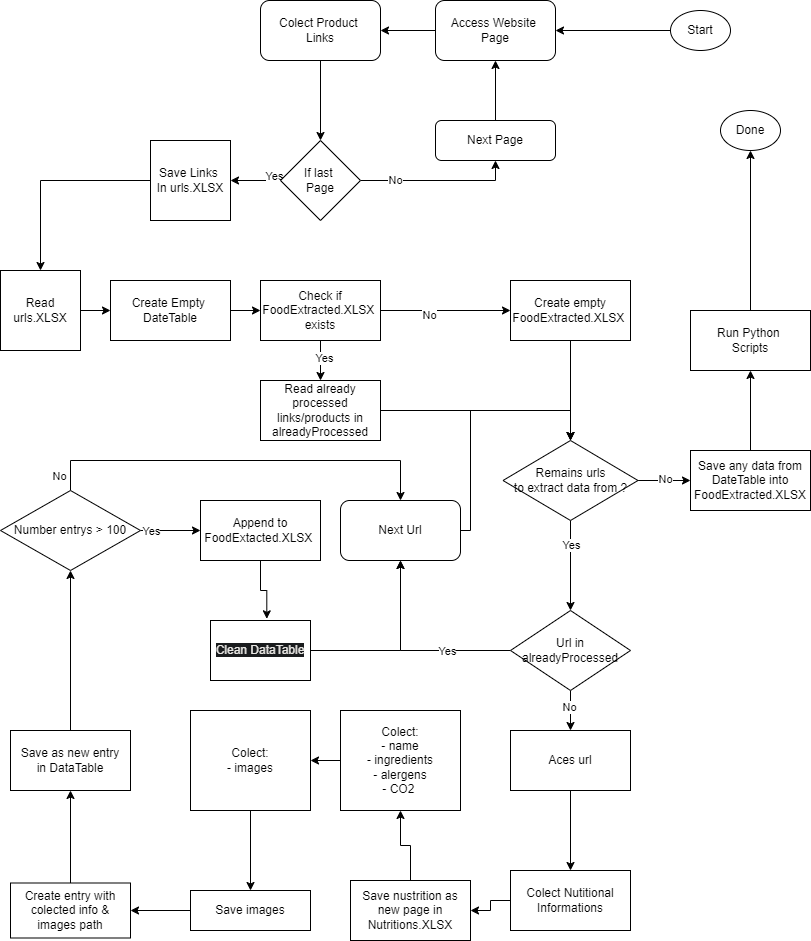

The diagram above was exported from draw.io. Its source (the exported page's mxGraphModel, read from the mxfile embedded in the PNG):
<mxGraphModel dx="1841" dy="1019" grid="1" gridSize="10" guides="1" tooltips="1" connect="1" arrows="1" fold="1" page="1" pageScale="1" pageWidth="827" pageHeight="1169" math="0" shadow="0">
  <root>
    <mxCell id="0" />
    <mxCell id="1" parent="0" />
    <mxCell id="hRDW94dUxAx02mKHm6I5-17" style="edgeStyle=orthogonalEdgeStyle;rounded=0;orthogonalLoop=1;jettySize=auto;html=1;entryX=1;entryY=0.5;entryDx=0;entryDy=0;" parent="1" source="hRDW94dUxAx02mKHm6I5-1" target="hRDW94dUxAx02mKHm6I5-2" edge="1">
      <mxGeometry relative="1" as="geometry" />
    </mxCell>
    <mxCell id="hRDW94dUxAx02mKHm6I5-1" value="Start" style="ellipse;whiteSpace=wrap;html=1;" parent="1" vertex="1">
      <mxGeometry x="740" y="120" width="60" height="40" as="geometry" />
    </mxCell>
    <mxCell id="hRDW94dUxAx02mKHm6I5-13" style="edgeStyle=orthogonalEdgeStyle;rounded=0;orthogonalLoop=1;jettySize=auto;html=1;entryX=1;entryY=0.5;entryDx=0;entryDy=0;" parent="1" source="hRDW94dUxAx02mKHm6I5-2" target="hRDW94dUxAx02mKHm6I5-4" edge="1">
      <mxGeometry relative="1" as="geometry" />
    </mxCell>
    <mxCell id="hRDW94dUxAx02mKHm6I5-2" value="Access Web&lt;span data-darkreader-inline-color=&quot;&quot; data-darkreader-inline-bgcolor=&quot;&quot; style=&quot;background-color: initial; color: rgb(0, 0, 0); --darkreader-inline-bgcolor: initial; --darkreader-inline-color: #e8e6e3;&quot;&gt;site&amp;nbsp;&lt;/span&gt;&lt;div&gt;&lt;span data-darkreader-inline-color=&quot;&quot; data-darkreader-inline-bgcolor=&quot;&quot; style=&quot;background-color: initial; color: rgb(0, 0, 0); --darkreader-inline-bgcolor: initial; --darkreader-inline-color: #e8e6e3;&quot;&gt;Page&lt;/span&gt;&lt;/div&gt;" style="rounded=1;whiteSpace=wrap;html=1;" parent="1" vertex="1">
      <mxGeometry x="505" y="110" width="120" height="60" as="geometry" />
    </mxCell>
    <mxCell id="hRDW94dUxAx02mKHm6I5-8" style="edgeStyle=orthogonalEdgeStyle;rounded=0;orthogonalLoop=1;jettySize=auto;html=1;exitX=0.5;exitY=1;exitDx=0;exitDy=0;entryX=0.5;entryY=0;entryDx=0;entryDy=0;" parent="1" source="hRDW94dUxAx02mKHm6I5-4" target="hRDW94dUxAx02mKHm6I5-7" edge="1">
      <mxGeometry relative="1" as="geometry" />
    </mxCell>
    <mxCell id="hRDW94dUxAx02mKHm6I5-4" value="Colect Product&amp;nbsp;&lt;br&gt;Links" style="rounded=1;whiteSpace=wrap;html=1;" parent="1" vertex="1">
      <mxGeometry x="330" y="110" width="120" height="60" as="geometry" />
    </mxCell>
    <mxCell id="hRDW94dUxAx02mKHm6I5-9" style="edgeStyle=orthogonalEdgeStyle;rounded=0;orthogonalLoop=1;jettySize=auto;html=1;exitX=1;exitY=0.5;exitDx=0;exitDy=0;entryX=0.5;entryY=1;entryDx=0;entryDy=0;" parent="1" source="hRDW94dUxAx02mKHm6I5-7" target="hRDW94dUxAx02mKHm6I5-11" edge="1">
      <mxGeometry relative="1" as="geometry" />
    </mxCell>
    <mxCell id="hRDW94dUxAx02mKHm6I5-10" value="No" style="edgeLabel;html=1;align=center;verticalAlign=middle;resizable=0;points=[];" parent="hRDW94dUxAx02mKHm6I5-9" vertex="1" connectable="0">
      <mxGeometry x="-0.5576" y="1" relative="1" as="geometry">
        <mxPoint as="offset" />
      </mxGeometry>
    </mxCell>
    <mxCell id="hRDW94dUxAx02mKHm6I5-15" value="" style="edgeStyle=orthogonalEdgeStyle;rounded=0;orthogonalLoop=1;jettySize=auto;html=1;" parent="1" source="hRDW94dUxAx02mKHm6I5-7" target="hRDW94dUxAx02mKHm6I5-18" edge="1">
      <mxGeometry relative="1" as="geometry">
        <mxPoint x="540" y="280" as="targetPoint" />
      </mxGeometry>
    </mxCell>
    <mxCell id="hRDW94dUxAx02mKHm6I5-16" value="Yes" style="edgeLabel;html=1;align=center;verticalAlign=middle;resizable=0;points=[];" parent="hRDW94dUxAx02mKHm6I5-15" vertex="1" connectable="0">
      <mxGeometry x="-0.7164" y="-5" relative="1" as="geometry">
        <mxPoint as="offset" />
      </mxGeometry>
    </mxCell>
    <mxCell id="hRDW94dUxAx02mKHm6I5-7" value="If last&amp;nbsp;&lt;br&gt;Page" style="rhombus;whiteSpace=wrap;html=1;" parent="1" vertex="1">
      <mxGeometry x="350" y="250" width="80" height="80" as="geometry" />
    </mxCell>
    <mxCell id="hRDW94dUxAx02mKHm6I5-12" style="edgeStyle=orthogonalEdgeStyle;rounded=0;orthogonalLoop=1;jettySize=auto;html=1;entryX=0.5;entryY=1;entryDx=0;entryDy=0;" parent="1" source="hRDW94dUxAx02mKHm6I5-11" target="hRDW94dUxAx02mKHm6I5-2" edge="1">
      <mxGeometry relative="1" as="geometry" />
    </mxCell>
    <mxCell id="hRDW94dUxAx02mKHm6I5-11" value="Next Page" style="rounded=1;whiteSpace=wrap;html=1;" parent="1" vertex="1">
      <mxGeometry x="505" y="230" width="120" height="40" as="geometry" />
    </mxCell>
    <mxCell id="hRDW94dUxAx02mKHm6I5-81" style="edgeStyle=orthogonalEdgeStyle;rounded=0;orthogonalLoop=1;jettySize=auto;html=1;entryX=0.5;entryY=0;entryDx=0;entryDy=0;" parent="1" source="hRDW94dUxAx02mKHm6I5-18" target="hRDW94dUxAx02mKHm6I5-21" edge="1">
      <mxGeometry relative="1" as="geometry" />
    </mxCell>
    <mxCell id="hRDW94dUxAx02mKHm6I5-18" value="Save Links&amp;nbsp;&lt;br&gt;In urls.XLSX" style="whiteSpace=wrap;html=1;aspect=fixed;" parent="1" vertex="1">
      <mxGeometry x="220" y="250" width="80" height="80" as="geometry" />
    </mxCell>
    <mxCell id="hRDW94dUxAx02mKHm6I5-24" value="" style="edgeStyle=orthogonalEdgeStyle;rounded=0;orthogonalLoop=1;jettySize=auto;html=1;" parent="1" source="hRDW94dUxAx02mKHm6I5-19" target="hRDW94dUxAx02mKHm6I5-23" edge="1">
      <mxGeometry relative="1" as="geometry" />
    </mxCell>
    <mxCell id="hRDW94dUxAx02mKHm6I5-19" value="Create Empty&amp;nbsp;&lt;br&gt;DateTable" style="rounded=0;whiteSpace=wrap;html=1;" parent="1" vertex="1">
      <mxGeometry x="180" y="390" width="120" height="60" as="geometry" />
    </mxCell>
    <mxCell id="hRDW94dUxAx02mKHm6I5-22" style="edgeStyle=orthogonalEdgeStyle;rounded=0;orthogonalLoop=1;jettySize=auto;html=1;" parent="1" source="hRDW94dUxAx02mKHm6I5-21" target="hRDW94dUxAx02mKHm6I5-19" edge="1">
      <mxGeometry relative="1" as="geometry" />
    </mxCell>
    <mxCell id="hRDW94dUxAx02mKHm6I5-21" value="Read urls.XLSX" style="whiteSpace=wrap;html=1;aspect=fixed;" parent="1" vertex="1">
      <mxGeometry x="70" y="380" width="80" height="80" as="geometry" />
    </mxCell>
    <mxCell id="hRDW94dUxAx02mKHm6I5-26" value="" style="edgeStyle=orthogonalEdgeStyle;rounded=0;orthogonalLoop=1;jettySize=auto;html=1;" parent="1" source="hRDW94dUxAx02mKHm6I5-23" target="hRDW94dUxAx02mKHm6I5-25" edge="1">
      <mxGeometry relative="1" as="geometry" />
    </mxCell>
    <mxCell id="hRDW94dUxAx02mKHm6I5-27" value="Yes" style="edgeLabel;html=1;align=center;verticalAlign=middle;resizable=0;points=[];" parent="hRDW94dUxAx02mKHm6I5-26" vertex="1" connectable="0">
      <mxGeometry x="-0.1506" y="3" relative="1" as="geometry">
        <mxPoint as="offset" />
      </mxGeometry>
    </mxCell>
    <mxCell id="hRDW94dUxAx02mKHm6I5-29" value="" style="edgeStyle=orthogonalEdgeStyle;rounded=0;orthogonalLoop=1;jettySize=auto;html=1;" parent="1" source="hRDW94dUxAx02mKHm6I5-23" target="hRDW94dUxAx02mKHm6I5-28" edge="1">
      <mxGeometry relative="1" as="geometry" />
    </mxCell>
    <mxCell id="hRDW94dUxAx02mKHm6I5-30" value="No" style="edgeLabel;html=1;align=center;verticalAlign=middle;resizable=0;points=[];" parent="hRDW94dUxAx02mKHm6I5-29" vertex="1" connectable="0">
      <mxGeometry x="-0.2575" y="-4" relative="1" as="geometry">
        <mxPoint as="offset" />
      </mxGeometry>
    </mxCell>
    <mxCell id="hRDW94dUxAx02mKHm6I5-23" value="Check if FoodExtracted.XLSX&amp;nbsp;&lt;br&gt;exists" style="rounded=0;whiteSpace=wrap;html=1;" parent="1" vertex="1">
      <mxGeometry x="330" y="390" width="120" height="60" as="geometry" />
    </mxCell>
    <mxCell id="hRDW94dUxAx02mKHm6I5-33" style="edgeStyle=orthogonalEdgeStyle;rounded=0;orthogonalLoop=1;jettySize=auto;html=1;entryX=0.5;entryY=0;entryDx=0;entryDy=0;" parent="1" source="hRDW94dUxAx02mKHm6I5-25" target="hRDW94dUxAx02mKHm6I5-31" edge="1">
      <mxGeometry relative="1" as="geometry">
        <mxPoint x="570" y="530" as="targetPoint" />
      </mxGeometry>
    </mxCell>
    <mxCell id="hRDW94dUxAx02mKHm6I5-25" value="Read already processed &lt;br&gt;links/products in&lt;br&gt;alreadyProcessed" style="rounded=0;whiteSpace=wrap;html=1;" parent="1" vertex="1">
      <mxGeometry x="330" y="490" width="120" height="60" as="geometry" />
    </mxCell>
    <mxCell id="hRDW94dUxAx02mKHm6I5-32" style="edgeStyle=orthogonalEdgeStyle;rounded=0;orthogonalLoop=1;jettySize=auto;html=1;exitX=0.5;exitY=1;exitDx=0;exitDy=0;entryX=0.5;entryY=0;entryDx=0;entryDy=0;" parent="1" source="hRDW94dUxAx02mKHm6I5-28" target="hRDW94dUxAx02mKHm6I5-31" edge="1">
      <mxGeometry relative="1" as="geometry" />
    </mxCell>
    <mxCell id="hRDW94dUxAx02mKHm6I5-28" value="Create empty FoodExtracted.XLSX&amp;nbsp;" style="rounded=0;whiteSpace=wrap;html=1;" parent="1" vertex="1">
      <mxGeometry x="580" y="390" width="120" height="60" as="geometry" />
    </mxCell>
    <mxCell id="hRDW94dUxAx02mKHm6I5-35" value="" style="edgeStyle=orthogonalEdgeStyle;rounded=0;orthogonalLoop=1;jettySize=auto;html=1;" parent="1" source="hRDW94dUxAx02mKHm6I5-31" target="hRDW94dUxAx02mKHm6I5-34" edge="1">
      <mxGeometry relative="1" as="geometry" />
    </mxCell>
    <mxCell id="hRDW94dUxAx02mKHm6I5-38" value="No" style="edgeLabel;html=1;align=center;verticalAlign=middle;resizable=0;points=[];" parent="hRDW94dUxAx02mKHm6I5-35" vertex="1" connectable="0">
      <mxGeometry x="0.0369" y="2" relative="1" as="geometry">
        <mxPoint as="offset" />
      </mxGeometry>
    </mxCell>
    <mxCell id="hRDW94dUxAx02mKHm6I5-40" value="" style="edgeStyle=orthogonalEdgeStyle;rounded=0;orthogonalLoop=1;jettySize=auto;html=1;entryX=0.5;entryY=0;entryDx=0;entryDy=0;" parent="1" source="hRDW94dUxAx02mKHm6I5-31" target="hRDW94dUxAx02mKHm6I5-42" edge="1">
      <mxGeometry relative="1" as="geometry">
        <mxPoint x="640" y="720" as="targetPoint" />
      </mxGeometry>
    </mxCell>
    <mxCell id="hRDW94dUxAx02mKHm6I5-41" value="Yes" style="edgeLabel;html=1;align=center;verticalAlign=middle;resizable=0;points=[];" parent="hRDW94dUxAx02mKHm6I5-40" vertex="1" connectable="0">
      <mxGeometry x="-0.4712" relative="1" as="geometry">
        <mxPoint as="offset" />
      </mxGeometry>
    </mxCell>
    <mxCell id="hRDW94dUxAx02mKHm6I5-31" value="Remains urls&lt;div&gt;to extract data from ?&lt;/div&gt;" style="rhombus;whiteSpace=wrap;html=1;" parent="1" vertex="1">
      <mxGeometry x="572.5" y="550" width="135" height="80" as="geometry" />
    </mxCell>
    <mxCell id="hRDW94dUxAx02mKHm6I5-37" style="edgeStyle=orthogonalEdgeStyle;rounded=0;orthogonalLoop=1;jettySize=auto;html=1;entryX=0.5;entryY=1;entryDx=0;entryDy=0;" parent="1" source="hRDW94dUxAx02mKHm6I5-34" target="CU5lF4GStVVeIPLK6H-z-1" edge="1">
      <mxGeometry relative="1" as="geometry" />
    </mxCell>
    <mxCell id="hRDW94dUxAx02mKHm6I5-34" value="Save any data from DateTable into&lt;br&gt;FoodExtracted.XLSX" style="whiteSpace=wrap;html=1;" parent="1" vertex="1">
      <mxGeometry x="760" y="560" width="120" height="60" as="geometry" />
    </mxCell>
    <mxCell id="hRDW94dUxAx02mKHm6I5-36" value="Done" style="ellipse;whiteSpace=wrap;html=1;" parent="1" vertex="1">
      <mxGeometry x="790" y="220" width="60" height="40" as="geometry" />
    </mxCell>
    <mxCell id="hRDW94dUxAx02mKHm6I5-47" style="edgeStyle=orthogonalEdgeStyle;rounded=0;orthogonalLoop=1;jettySize=auto;html=1;entryX=0.5;entryY=1;entryDx=0;entryDy=0;exitX=0;exitY=0.5;exitDx=0;exitDy=0;" parent="1" source="hRDW94dUxAx02mKHm6I5-42" target="hRDW94dUxAx02mKHm6I5-46" edge="1">
      <mxGeometry relative="1" as="geometry">
        <mxPoint x="580" y="730" as="sourcePoint" />
      </mxGeometry>
    </mxCell>
    <mxCell id="hRDW94dUxAx02mKHm6I5-48" value="Yes" style="edgeLabel;html=1;align=center;verticalAlign=middle;resizable=0;points=[];" parent="hRDW94dUxAx02mKHm6I5-47" vertex="1" connectable="0">
      <mxGeometry x="-0.0232" relative="1" as="geometry">
        <mxPoint x="34" as="offset" />
      </mxGeometry>
    </mxCell>
    <mxCell id="hRDW94dUxAx02mKHm6I5-51" value="" style="edgeStyle=orthogonalEdgeStyle;rounded=0;orthogonalLoop=1;jettySize=auto;html=1;" parent="1" source="hRDW94dUxAx02mKHm6I5-42" target="hRDW94dUxAx02mKHm6I5-50" edge="1">
      <mxGeometry relative="1" as="geometry" />
    </mxCell>
    <mxCell id="hRDW94dUxAx02mKHm6I5-52" value="No" style="edgeLabel;html=1;align=center;verticalAlign=middle;resizable=0;points=[];" parent="hRDW94dUxAx02mKHm6I5-51" vertex="1" connectable="0">
      <mxGeometry x="-0.1823" y="-2" relative="1" as="geometry">
        <mxPoint as="offset" />
      </mxGeometry>
    </mxCell>
    <mxCell id="hRDW94dUxAx02mKHm6I5-42" value="Url in alreadyProcessed" style="rhombus;whiteSpace=wrap;html=1;" parent="1" vertex="1">
      <mxGeometry x="580" y="720" width="120" height="80" as="geometry" />
    </mxCell>
    <mxCell id="hRDW94dUxAx02mKHm6I5-82" style="edgeStyle=orthogonalEdgeStyle;rounded=0;orthogonalLoop=1;jettySize=auto;html=1;entryX=0.5;entryY=0;entryDx=0;entryDy=0;" parent="1" source="hRDW94dUxAx02mKHm6I5-46" target="hRDW94dUxAx02mKHm6I5-31" edge="1">
      <mxGeometry relative="1" as="geometry">
        <Array as="points">
          <mxPoint x="540" y="640" />
          <mxPoint x="540" y="520" />
          <mxPoint x="640" y="520" />
        </Array>
      </mxGeometry>
    </mxCell>
    <mxCell id="hRDW94dUxAx02mKHm6I5-46" value="Next Url" style="rounded=1;whiteSpace=wrap;html=1;" parent="1" vertex="1">
      <mxGeometry x="410" y="610" width="120" height="60" as="geometry" />
    </mxCell>
    <mxCell id="hRDW94dUxAx02mKHm6I5-54" value="" style="edgeStyle=orthogonalEdgeStyle;rounded=0;orthogonalLoop=1;jettySize=auto;html=1;" parent="1" source="hRDW94dUxAx02mKHm6I5-50" target="hRDW94dUxAx02mKHm6I5-53" edge="1">
      <mxGeometry relative="1" as="geometry" />
    </mxCell>
    <mxCell id="hRDW94dUxAx02mKHm6I5-50" value="Aces url" style="whiteSpace=wrap;html=1;" parent="1" vertex="1">
      <mxGeometry x="580" y="840" width="120" height="60" as="geometry" />
    </mxCell>
    <mxCell id="hRDW94dUxAx02mKHm6I5-56" value="" style="edgeStyle=orthogonalEdgeStyle;rounded=0;orthogonalLoop=1;jettySize=auto;html=1;" parent="1" source="hRDW94dUxAx02mKHm6I5-53" target="hRDW94dUxAx02mKHm6I5-55" edge="1">
      <mxGeometry relative="1" as="geometry" />
    </mxCell>
    <mxCell id="hRDW94dUxAx02mKHm6I5-53" value="Colect Nutitional Informations" style="whiteSpace=wrap;html=1;" parent="1" vertex="1">
      <mxGeometry x="580" y="980" width="120" height="60" as="geometry" />
    </mxCell>
    <mxCell id="hRDW94dUxAx02mKHm6I5-58" value="" style="edgeStyle=orthogonalEdgeStyle;rounded=0;orthogonalLoop=1;jettySize=auto;html=1;" parent="1" source="hRDW94dUxAx02mKHm6I5-55" target="hRDW94dUxAx02mKHm6I5-57" edge="1">
      <mxGeometry relative="1" as="geometry" />
    </mxCell>
    <mxCell id="hRDW94dUxAx02mKHm6I5-55" value="Save nustrition as&lt;br&gt;new page in Nutritions.XLSX" style="whiteSpace=wrap;html=1;" parent="1" vertex="1">
      <mxGeometry x="420" y="990" width="120" height="60" as="geometry" />
    </mxCell>
    <mxCell id="hRDW94dUxAx02mKHm6I5-72" value="" style="edgeStyle=orthogonalEdgeStyle;rounded=0;orthogonalLoop=1;jettySize=auto;html=1;" parent="1" source="hRDW94dUxAx02mKHm6I5-57" target="hRDW94dUxAx02mKHm6I5-71" edge="1">
      <mxGeometry relative="1" as="geometry" />
    </mxCell>
    <mxCell id="hRDW94dUxAx02mKHm6I5-57" value="Colect:&lt;div&gt;- name&lt;br&gt;- ingredients&lt;/div&gt;&lt;div&gt;- alergens&lt;/div&gt;&lt;div&gt;- CO2&amp;nbsp;&lt;/div&gt;" style="whiteSpace=wrap;html=1;" parent="1" vertex="1">
      <mxGeometry x="410" y="820" width="120" height="100" as="geometry" />
    </mxCell>
    <mxCell id="hRDW94dUxAx02mKHm6I5-79" style="edgeStyle=orthogonalEdgeStyle;rounded=0;orthogonalLoop=1;jettySize=auto;html=1;entryX=0.5;entryY=1;entryDx=0;entryDy=0;" parent="1" source="hRDW94dUxAx02mKHm6I5-59" target="hRDW94dUxAx02mKHm6I5-61" edge="1">
      <mxGeometry relative="1" as="geometry" />
    </mxCell>
    <mxCell id="hRDW94dUxAx02mKHm6I5-59" value="Save as new entry&lt;div&gt;in DataTable&lt;/div&gt;" style="whiteSpace=wrap;html=1;" parent="1" vertex="1">
      <mxGeometry x="80" y="840" width="120" height="60" as="geometry" />
    </mxCell>
    <mxCell id="hRDW94dUxAx02mKHm6I5-64" value="" style="edgeStyle=orthogonalEdgeStyle;rounded=0;orthogonalLoop=1;jettySize=auto;html=1;exitX=1;exitY=0.5;exitDx=0;exitDy=0;" parent="1" source="hRDW94dUxAx02mKHm6I5-61" target="hRDW94dUxAx02mKHm6I5-63" edge="1">
      <mxGeometry relative="1" as="geometry">
        <mxPoint x="190" y="620" as="sourcePoint" />
      </mxGeometry>
    </mxCell>
    <mxCell id="hRDW94dUxAx02mKHm6I5-65" value="Yes" style="edgeLabel;html=1;align=center;verticalAlign=middle;resizable=0;points=[];" parent="hRDW94dUxAx02mKHm6I5-64" vertex="1" connectable="0">
      <mxGeometry x="0.1839" y="-1" relative="1" as="geometry">
        <mxPoint x="-26" y="-1" as="offset" />
      </mxGeometry>
    </mxCell>
    <mxCell id="hRDW94dUxAx02mKHm6I5-69" style="edgeStyle=orthogonalEdgeStyle;rounded=0;orthogonalLoop=1;jettySize=auto;html=1;entryX=0.5;entryY=0;entryDx=0;entryDy=0;exitX=0.5;exitY=0;exitDx=0;exitDy=0;" parent="1" source="hRDW94dUxAx02mKHm6I5-61" target="hRDW94dUxAx02mKHm6I5-46" edge="1">
      <mxGeometry relative="1" as="geometry">
        <mxPoint x="120" y="590" as="sourcePoint" />
        <mxPoint x="450" y="610" as="targetPoint" />
        <Array as="points">
          <mxPoint x="140" y="570" />
          <mxPoint x="470" y="570" />
        </Array>
      </mxGeometry>
    </mxCell>
    <mxCell id="hRDW94dUxAx02mKHm6I5-70" value="No" style="edgeLabel;html=1;align=center;verticalAlign=middle;resizable=0;points=[];" parent="hRDW94dUxAx02mKHm6I5-69" vertex="1" connectable="0">
      <mxGeometry x="-0.664" y="-1" relative="1" as="geometry">
        <mxPoint x="-49" y="14" as="offset" />
      </mxGeometry>
    </mxCell>
    <mxCell id="hRDW94dUxAx02mKHm6I5-61" value="Number entrys &amp;gt; 100" style="rhombus;whiteSpace=wrap;html=1;" parent="1" vertex="1">
      <mxGeometry x="70" y="600" width="140" height="80" as="geometry" />
    </mxCell>
    <mxCell id="hRDW94dUxAx02mKHm6I5-67" value="" style="edgeStyle=orthogonalEdgeStyle;rounded=0;orthogonalLoop=1;jettySize=auto;html=1;entryX=0.563;entryY=-0.028;entryDx=0;entryDy=0;entryPerimeter=0;" parent="1" source="hRDW94dUxAx02mKHm6I5-63" target="hRDW94dUxAx02mKHm6I5-66" edge="1">
      <mxGeometry relative="1" as="geometry">
        <mxPoint x="330" y="700" as="targetPoint" />
      </mxGeometry>
    </mxCell>
    <mxCell id="hRDW94dUxAx02mKHm6I5-63" value="Append to FoodExtacted.XLSX&amp;nbsp;" style="whiteSpace=wrap;html=1;" parent="1" vertex="1">
      <mxGeometry x="270" y="610" width="120" height="60" as="geometry" />
    </mxCell>
    <mxCell id="hRDW94dUxAx02mKHm6I5-68" style="edgeStyle=orthogonalEdgeStyle;rounded=0;orthogonalLoop=1;jettySize=auto;html=1;entryX=0.5;entryY=1;entryDx=0;entryDy=0;exitX=1;exitY=0.5;exitDx=0;exitDy=0;" parent="1" source="hRDW94dUxAx02mKHm6I5-66" target="hRDW94dUxAx02mKHm6I5-46" edge="1">
      <mxGeometry relative="1" as="geometry">
        <mxPoint x="390" y="730" as="sourcePoint" />
        <mxPoint x="420" y="700" as="targetPoint" />
      </mxGeometry>
    </mxCell>
    <mxCell id="hRDW94dUxAx02mKHm6I5-66" value="&lt;br&gt;&lt;span data-darkreader-inline-bgcolor=&quot;&quot; data-darkreader-inline-color=&quot;&quot; style=&quot;color: rgb(232, 230, 227); font-family: Helvetica; font-size: 12px; font-style: normal; font-variant-ligatures: normal; font-variant-caps: normal; font-weight: 400; letter-spacing: normal; orphans: 2; text-align: center; text-indent: 0px; text-transform: none; widows: 2; word-spacing: 0px; -webkit-text-stroke-width: 0px; white-space: normal; background-color: rgb(26, 28, 30); text-decoration-thickness: initial; text-decoration-style: initial; text-decoration-color: initial; float: none; display: inline !important; --darkreader-inline-color: #d8d4cf; --darkreader-inline-bgcolor: #151718;&quot;&gt;Clean DataTable&lt;/span&gt;&lt;div&gt;&lt;br/&gt;&lt;/div&gt;" style="whiteSpace=wrap;html=1;" parent="1" vertex="1">
      <mxGeometry x="280" y="730" width="100" height="60" as="geometry" />
    </mxCell>
    <mxCell id="hRDW94dUxAx02mKHm6I5-74" value="" style="edgeStyle=orthogonalEdgeStyle;rounded=0;orthogonalLoop=1;jettySize=auto;html=1;" parent="1" source="hRDW94dUxAx02mKHm6I5-71" target="hRDW94dUxAx02mKHm6I5-73" edge="1">
      <mxGeometry relative="1" as="geometry" />
    </mxCell>
    <mxCell id="hRDW94dUxAx02mKHm6I5-71" value="Colect:&lt;div&gt;-&amp;nbsp;&lt;span data-darkreader-inline-color=&quot;&quot; data-darkreader-inline-bgcolor=&quot;&quot; style=&quot;background-color: initial; color: rgb(0, 0, 0); --darkreader-inline-bgcolor: initial; --darkreader-inline-color: #e8e6e3;&quot;&gt;images&lt;/span&gt;&lt;/div&gt;" style="whiteSpace=wrap;html=1;" parent="1" vertex="1">
      <mxGeometry x="260" y="820" width="120" height="100" as="geometry" />
    </mxCell>
    <mxCell id="hRDW94dUxAx02mKHm6I5-77" style="edgeStyle=orthogonalEdgeStyle;rounded=0;orthogonalLoop=1;jettySize=auto;html=1;entryX=1;entryY=0.5;entryDx=0;entryDy=0;" parent="1" source="hRDW94dUxAx02mKHm6I5-73" target="hRDW94dUxAx02mKHm6I5-76" edge="1">
      <mxGeometry relative="1" as="geometry" />
    </mxCell>
    <mxCell id="hRDW94dUxAx02mKHm6I5-73" value="Save images" style="whiteSpace=wrap;html=1;" parent="1" vertex="1">
      <mxGeometry x="260" y="1000" width="120" height="40" as="geometry" />
    </mxCell>
    <mxCell id="hRDW94dUxAx02mKHm6I5-78" style="edgeStyle=orthogonalEdgeStyle;rounded=0;orthogonalLoop=1;jettySize=auto;html=1;entryX=0.5;entryY=1;entryDx=0;entryDy=0;" parent="1" source="hRDW94dUxAx02mKHm6I5-76" target="hRDW94dUxAx02mKHm6I5-59" edge="1">
      <mxGeometry relative="1" as="geometry" />
    </mxCell>
    <mxCell id="hRDW94dUxAx02mKHm6I5-76" value="Create entry with colected info &amp;amp; images path" style="whiteSpace=wrap;html=1;" parent="1" vertex="1">
      <mxGeometry x="80" y="992.5" width="120" height="55" as="geometry" />
    </mxCell>
    <mxCell id="CU5lF4GStVVeIPLK6H-z-2" style="edgeStyle=orthogonalEdgeStyle;rounded=0;orthogonalLoop=1;jettySize=auto;html=1;entryX=0.5;entryY=1;entryDx=0;entryDy=0;" edge="1" parent="1" source="CU5lF4GStVVeIPLK6H-z-1" target="hRDW94dUxAx02mKHm6I5-36">
      <mxGeometry relative="1" as="geometry" />
    </mxCell>
    <mxCell id="CU5lF4GStVVeIPLK6H-z-1" value="Run Python&amp;nbsp;&lt;br&gt;Scripts" style="whiteSpace=wrap;html=1;" vertex="1" parent="1">
      <mxGeometry x="760" y="420" width="120" height="60" as="geometry" />
    </mxCell>
  </root>
</mxGraphModel>